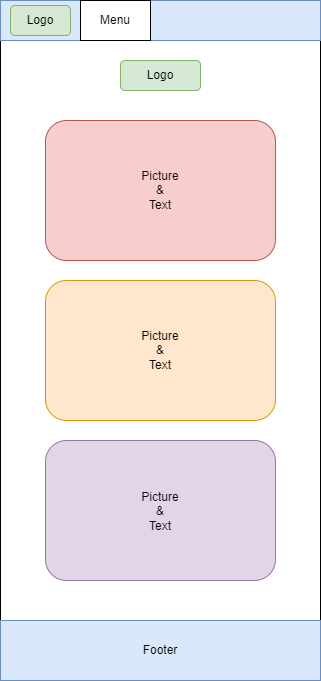

The diagram above was exported from draw.io. Its source (the exported page's mxGraphModel, read from the mxfile embedded in the PNG):
<mxGraphModel dx="1038" dy="539" grid="1" gridSize="10" guides="1" tooltips="1" connect="1" arrows="1" fold="1" page="1" pageScale="1" pageWidth="850" pageHeight="1100" math="0" shadow="0">
  <root>
    <mxCell id="0" />
    <mxCell id="1" parent="0" />
    <mxCell id="8ZCtPOWlvHlr9KFIksGW-3" value="" style="rounded=0;whiteSpace=wrap;html=1;" parent="1" vertex="1">
      <mxGeometry x="240" y="40" width="320" height="680" as="geometry" />
    </mxCell>
    <mxCell id="8ZCtPOWlvHlr9KFIksGW-4" value="" style="rounded=0;whiteSpace=wrap;html=1;fillColor=#dae8fc;strokeColor=#6c8ebf;" parent="1" vertex="1">
      <mxGeometry x="240" y="40" width="320" height="40" as="geometry" />
    </mxCell>
    <mxCell id="8ZCtPOWlvHlr9KFIksGW-5" value="" style="rounded=1;whiteSpace=wrap;html=1;fillColor=#d5e8d4;strokeColor=#82b366;" parent="1" vertex="1">
      <mxGeometry x="360" y="100" width="80" height="30" as="geometry" />
    </mxCell>
    <mxCell id="8ZCtPOWlvHlr9KFIksGW-6" value="Logo" style="text;html=1;align=center;verticalAlign=middle;whiteSpace=wrap;rounded=0;" parent="1" vertex="1">
      <mxGeometry x="370" y="100" width="60" height="30" as="geometry" />
    </mxCell>
    <mxCell id="8ZCtPOWlvHlr9KFIksGW-7" value="" style="rounded=1;whiteSpace=wrap;html=1;fillColor=#f8cecc;strokeColor=#b85450;" parent="1" vertex="1">
      <mxGeometry x="285" y="160" width="230" height="140" as="geometry" />
    </mxCell>
    <mxCell id="8ZCtPOWlvHlr9KFIksGW-9" value="Picture&lt;br&gt;&amp;amp;&lt;br&gt;Text" style="text;html=1;strokeColor=none;fillColor=none;align=center;verticalAlign=middle;whiteSpace=wrap;rounded=0;" parent="1" vertex="1">
      <mxGeometry x="370" y="212.5" width="60" height="35" as="geometry" />
    </mxCell>
    <mxCell id="8ZCtPOWlvHlr9KFIksGW-10" value="" style="rounded=1;whiteSpace=wrap;html=1;fillColor=#ffe6cc;strokeColor=#d79b00;" parent="1" vertex="1">
      <mxGeometry x="285" y="320" width="230" height="140" as="geometry" />
    </mxCell>
    <mxCell id="8ZCtPOWlvHlr9KFIksGW-11" value="" style="rounded=1;whiteSpace=wrap;html=1;fillColor=#e1d5e7;strokeColor=#9673a6;" parent="1" vertex="1">
      <mxGeometry x="285" y="480" width="230" height="140" as="geometry" />
    </mxCell>
    <mxCell id="8ZCtPOWlvHlr9KFIksGW-12" value="" style="rounded=0;whiteSpace=wrap;html=1;fillColor=#dae8fc;strokeColor=#6c8ebf;" parent="1" vertex="1">
      <mxGeometry x="240" y="660" width="320" height="60" as="geometry" />
    </mxCell>
    <mxCell id="8ZCtPOWlvHlr9KFIksGW-13" value="Picture&lt;br&gt;&amp;amp;&lt;br&gt;Text" style="text;html=1;strokeColor=none;fillColor=none;align=center;verticalAlign=middle;whiteSpace=wrap;rounded=0;" parent="1" vertex="1">
      <mxGeometry x="370" y="372.5" width="60" height="35" as="geometry" />
    </mxCell>
    <mxCell id="8ZCtPOWlvHlr9KFIksGW-14" value="Picture&lt;br&gt;&amp;amp;&lt;br&gt;Text" style="text;html=1;strokeColor=none;fillColor=none;align=center;verticalAlign=middle;whiteSpace=wrap;rounded=0;" parent="1" vertex="1">
      <mxGeometry x="370" y="533" width="60" height="35" as="geometry" />
    </mxCell>
    <mxCell id="8ZCtPOWlvHlr9KFIksGW-15" value="" style="rounded=1;whiteSpace=wrap;html=1;fillColor=#d5e8d4;strokeColor=#82b366;" parent="1" vertex="1">
      <mxGeometry x="250" y="45" width="60" height="30" as="geometry" />
    </mxCell>
    <mxCell id="8ZCtPOWlvHlr9KFIksGW-16" value="Logo" style="text;html=1;align=center;verticalAlign=middle;whiteSpace=wrap;rounded=0;" parent="1" vertex="1">
      <mxGeometry x="250" y="45" width="60" height="30" as="geometry" />
    </mxCell>
    <mxCell id="8ZCtPOWlvHlr9KFIksGW-17" value="" style="rounded=0;whiteSpace=wrap;html=1;" parent="1" vertex="1">
      <mxGeometry x="320" y="40" width="70" height="40" as="geometry" />
    </mxCell>
    <mxCell id="8ZCtPOWlvHlr9KFIksGW-18" value="Menu" style="text;html=1;strokeColor=none;fillColor=none;align=center;verticalAlign=middle;whiteSpace=wrap;rounded=0;" parent="1" vertex="1">
      <mxGeometry x="325" y="45" width="60" height="30" as="geometry" />
    </mxCell>
    <mxCell id="8ZCtPOWlvHlr9KFIksGW-19" value="Footer" style="text;html=1;strokeColor=none;fillColor=none;align=center;verticalAlign=middle;whiteSpace=wrap;rounded=0;" parent="1" vertex="1">
      <mxGeometry x="370" y="675" width="60" height="30" as="geometry" />
    </mxCell>
  </root>
</mxGraphModel>